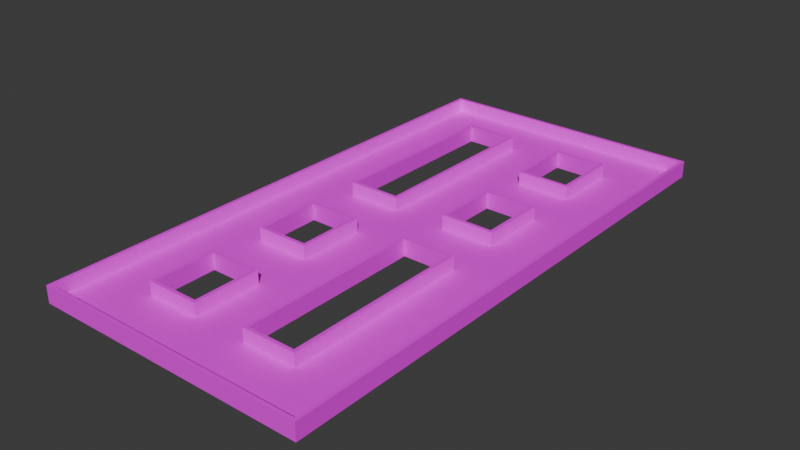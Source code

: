 # Source: mle-intermediate-1.blend  (saved by Blender 4.0.36; exported with 4.5.12 LTS)
import bpy
from mathutils import Matrix  # noqa: F401  (used for matrix-valued properties, if any)

bpy.ops.wm.read_factory_settings(use_empty=True)
scene = bpy.context.scene
scene.name = 'Scene'

# ---- collections
col_collection = bpy.data.collections.new('Collection'); scene.collection.children.link(col_collection)

# ---- images (referenced by path relative to the original .blend; pixels are not part of the script)
import os
ASSET_DIR = os.environ.get("B2B_ASSET_DIR", "")  # directory of the original .blend (textures are referenced by path, not embedded)
HERE = os.path.dirname(os.path.abspath(__file__))  # packed textures are extracted next to this script under _unpacked/

def load_image(name, relpath, width, height, colorspace="sRGB"):
    """Load a texture the original file referenced (path relative to the .blend, or extracted next to this script)."""
    p = next((c for c in (os.path.join(HERE, relpath), os.path.join(ASSET_DIR, relpath)) if relpath and os.path.exists(c)), "")
    if p:
        img = bpy.data.images.load(p, check_existing=True)
        img.name = name
    else:  # same state as the original file: an image datablock whose file is absent (Cycles renders it pink)
        img = bpy.data.images.new(name, width, height)
        img.source = "FILE"
        img.filepath = "//" + (relpath or name)
    img.colorspace_settings.name = colorspace
    return img
img_texture_08_png = load_image('texture_08.png', 'texture_08.png', 1024, 1024, 'sRGB')
img_texture_13_png = load_image('texture_13.png', 'texture_13.png', 1024, 1024, 'sRGB')

# ---- materials (node trees are filled in below, after node groups)
mat_floor = bpy.data.materials.new('Floor')
mat_floor.use_transparent_shadow = False
mat_wall = bpy.data.materials.new('Wall')
mat_wall.use_transparent_shadow = False

# ---- material node trees
mat_floor.use_nodes = True; mat_floor.node_tree.nodes.clear()
_N = mat_floor.node_tree.nodes; _L = mat_floor.node_tree.links
n0 = _N.new('ShaderNodeBsdfPrincipled'); n0.name = 'Principled BSDF'; n0.location = (10, 300)
n0.inputs[3].default_value = 1.45
n1 = _N.new('ShaderNodeOutputMaterial'); n1.name = 'Material Output'; n1.location = (300, 300)
n2 = _N.new('ShaderNodeTexImage'); n2.name = 'Image Texture'; n2.location = (-348, 281)
n2.image = img_texture_08_png
_L.new(n0.outputs[0], n1.inputs[0])
_L.new(n2.outputs[0], n0.inputs[0])
n1.is_active_output = True
mat_wall.use_nodes = True; mat_wall.node_tree.nodes.clear()
_N = mat_wall.node_tree.nodes; _L = mat_wall.node_tree.links
n0 = _N.new('ShaderNodeOutputMaterial'); n0.name = 'Material Output'; n0.location = (300, 300)
n1 = _N.new('ShaderNodeBsdfPrincipled'); n1.name = 'Principled BSDF'; n1.location = (-60, 290)
n1.inputs[3].default_value = 1.45
n2 = _N.new('ShaderNodeTexImage'); n2.name = 'Image Texture'; n2.location = (-361, 300)
n2.image = img_texture_13_png
_L.new(n1.outputs[0], n0.inputs[0])
_L.new(n2.outputs[0], n1.inputs[0])
n0.is_active_output = True

# ---- world
world_world = bpy.data.worlds.new('World'); scene.world = world_world
world_world.color = (0.05088, 0.05088, 0.05088)
world_world.use_sun_shadow = False
world_world.sun_shadow_jitter_overblur = 0.0

# ---- meshes
me_floor_plan = bpy.data.meshes.new('floor-plan')
me_floor_plan.from_pydata([(-10.0, 20.0, 0.0), (10.0, -20.0, 0.0), (10.0, 20.0, 0.0), (-10.0, -20.0, 0.0), (-10.0, 20.0, 1.0), (10.0, -20.0, 1.0), (10.0, 20.0, 1.0), (-10.0, -20.0, 1.0), (-2.0, 16.0, 0.0), (-2.0, 16.0, 1.0), (-6.0, 16.0, 1.0), (-6.0, 16.0, 0.0), (-6.0, 2.0, 1.0), (-6.0, 2.0, 0.0), (-2.0, 2.0, 1.0), (-2.0, 2.0, 0.0), (6.0, 16.0, 0.0), (6.0, 16.0, 1.0), (2.0, 16.0, 1.0), (2.0, 16.0, 0.0), (2.0, 11.0, 1.0), (2.0, 11.0, 0.0), (6.0, 11.0, 1.0), (6.0, 11.0, 0.0), (6.0, 7.0, 0.0), (6.0, 7.0, 1.0), (2.0, 7.0, 1.0), (2.0, 7.0, 0.0), (2.0, 2.0, 1.0), (2.0, 2.0, 0.0), (6.0, 2.0, 1.0), (6.0, 2.0, 0.0), (2.0, -16.0, 0.0), (2.0, -16.0, 1.0), (6.0, -16.0, 1.0), (6.0, -16.0, 0.0), (6.0, -2.0, 1.0), (6.0, -2.0, 0.0), (2.0, -2.0, 1.0), (2.0, -2.0, 0.0), (-6.0, -16.0, 0.0), (-6.0, -16.0, 1.0), (-2.0, -16.0, 1.0), (-2.0, -16.0, 0.0), (-2.0, -11.0, 1.0), (-2.0, -11.0, 0.0), (-6.0, -11.0, 1.0), (-6.0, -11.0, 0.0), (-6.0, -7.0, 0.0), (-6.0, -7.0, 1.0), (-2.0, -7.0, 1.0), (-2.0, -7.0, 0.0), (-2.0, -2.0, 1.0), (-2.0, -2.0, 0.0), (-6.0, -2.0, 1.0), (-6.0, -2.0, 0.0)], [], [(5, 6, 2, 1), (0, 4, 7, 3), (10, 9, 8, 11), (7, 5, 1, 3), (2, 6, 4, 0), (11, 13, 12, 10), (13, 15, 14, 12), (9, 14, 15, 8), (18, 17, 16, 19), (19, 21, 20, 18), (21, 23, 22, 20), (17, 22, 23, 16), (26, 25, 24, 27), (27, 29, 28, 26), (29, 31, 30, 28), (25, 30, 31, 24), (34, 33, 32, 35), (35, 37, 36, 34), (37, 39, 38, 36), (33, 38, 39, 32), (42, 41, 40, 43), (43, 45, 44, 42), (45, 47, 46, 44), (41, 46, 47, 40), (50, 49, 48, 51), (51, 53, 52, 50), (53, 55, 54, 52), (49, 54, 55, 48), (16, 23, 24, 31, 37, 35, 1, 2, 0, 11, 8, 19), (51, 48, 47, 45, 43, 32, 39, 37, 31, 29, 27, 24, 23, 21, 19, 8, 15, 13, 55, 53), (55, 13, 11, 0, 3, 1, 35, 32, 43, 40, 47, 48)])
me_floor_plan.polygons.foreach_set('material_index', [1, 1, 1, 1, 1, 1, 1, 1, 1, 1, 1, 1, 1, 1, 1, 1, 1, 1, 1, 1, 1, 1, 1, 1, 1, 1, 1, 1, 0, 0, 0])
_uv = me_floor_plan.uv_layers.new(name='UVMap')
_uv.uv.foreach_set('vector', [0.0, 0.0, 1.0, 0.0, 1.0, 1.0, 0.0, 1.0, 0.0, 0.0, 1.0, 0.0, 1.0, 1.0, 0.0, 1.0, 0.0, 0.0, 1.0, 0.0, 1.0, 1.0, 0.0, 1.0, 0.0, 0.0, 1.0, 0.0, 1.0, 1.0, 0.0, 1.0, 0.0, 0.0, 1.0, 0.0, 1.0, 1.0, 0.0, 1.0, 0.0, 0.0, 1.0, 0.0, 1.0, 1.0, 0.0, 1.0, 0.0, 0.0, 1.0, 0.0, 1.0, 1.0, 0.0, 1.0, 0.0, 0.0, 1.0, 0.0, 1.0, 1.0, 0.0, 1.0, 0.0, 0.0, 1.0, 0.0, 1.0, 1.0, 0.0, 1.0, 0.0, 0.0, 1.0, 0.0, 1.0, 1.0, 0.0, 1.0, 0.0, 0.0, 1.0, 0.0, 1.0, 1.0, 0.0, 1.0, 0.0, 0.0, 1.0, 0.0, 1.0, 1.0, 0.0, 1.0, 0.0, 0.0, 1.0, 0.0, 1.0, 1.0, 0.0, 1.0, 0.0, 0.0, 1.0, 0.0, 1.0, 1.0, 0.0, 1.0, 0.0, 0.0, 1.0, 0.0, 1.0, 1.0, 0.0, 1.0, 0.0, 0.0, 1.0, 0.0, 1.0, 1.0, 0.0, 1.0, 0.0, 0.0, 1.0, 0.0, 1.0, 1.0, 0.0, 1.0, 0.0, 0.0, 1.0, 0.0, 1.0, 1.0, 0.0, 1.0, 0.0, 0.0, 1.0, 0.0, 1.0, 1.0, 0.0, 1.0, 0.0, 0.0, 1.0, 0.0, 1.0, 1.0, 0.0, 1.0, 0.0, 0.0, 1.0, 0.0, 1.0, 1.0, 0.0, 1.0, 0.0, 0.0, 1.0, 0.0, 1.0, 1.0, 0.0, 1.0, 0.0, 0.0, 1.0, 0.0, 1.0, 1.0, 0.0, 1.0, 0.0, 0.0, 1.0, 0.0, 1.0, 1.0, 0.0, 1.0, 0.0, 0.0, 1.0, 0.0, 1.0, 1.0, 0.0, 1.0, 0.0, 0.0, 1.0, 0.0, 1.0, 1.0, 0.0, 1.0, 0.0, 0.0, 1.0, 0.0, 1.0, 1.0, 0.0, 1.0, 0.0, 0.0, 1.0, 0.0, 1.0, 1.0, 0.0, 1.0, 2.0, 2.0, 2.0, 4.5, 2.0, 6.5, 2.0, 9.0, 2.0, 11.0, 2.0, 18.0, 8.742e-07, 20.0, 1.667e-13, 3.815e-06, 10.0, -4.371e-07, 8.0, 2.0, 6.0, 2.0, 4.0, 2.0, 6.0, 13.5, 8.0, 13.5, 8.0, 15.5, 6.0, 15.5, 6.0, 18.0, 4.0, 18.0, 4.0, 11.0, 2.0, 11.0, 2.0, 9.0, 4.0, 9.0, 4.0, 6.5, 2.0, 6.5, 2.0, 4.5, 4.0, 4.5, 4.0, 2.0, 6.0, 2.0, 6.0, 9.0, 8.0, 9.0, 8.0, 11.0, 6.0, 11.0, 8.0, 11.0, 8.0, 9.0, 8.0, 2.0, 10.0, -4.371e-07, 10.0, 20.0, 8.742e-07, 20.0, 2.0, 18.0, 4.0, 18.0, 6.0, 18.0, 8.0, 18.0, 8.0, 15.5, 8.0, 13.5])
me_floor_plan.materials.append(mat_floor)
me_floor_plan.materials.append(mat_wall)
me_floor_plan.update()
me_floor_plan.normals_split_custom_set([tuple(v) for v in zip(*[iter([-1.0, 0.0, 0.0, -1.0, 0.0, 0.0, -1.0, 0.0, 0.0, -1.0, 0.0, 0.0, 1.0, 0.0, 0.0, 1.0, 0.0, 0.0, 1.0, 0.0, 0.0, 1.0, 0.0, 0.0, 0.0, 1.0, 0.0, 0.0, 1.0, 0.0, 0.0, 1.0, 0.0, 0.0, 1.0, 0.0, 0.0, 1.0, 0.0, 0.0, 1.0, 0.0, 0.0, 1.0, 0.0, 0.0, 1.0, 0.0, 0.0, -1.0, 0.0, 0.0, -1.0, 0.0, 0.0, -1.0, 0.0, 0.0, -1.0, 0.0, -1.0, 0.0, 0.0, -1.0, 0.0, 0.0, -1.0, 0.0, 0.0, -1.0, 0.0, 0.0, 0.0, -1.0, 0.0, 0.0, -1.0, 0.0, 0.0, -1.0, 0.0, 0.0, -1.0, 0.0, 1.0, 0.0, 0.0, 1.0, 0.0, 0.0, 1.0, 0.0, 0.0, 1.0, 0.0, 0.0, 0.0, 1.0, 0.0, 0.0, 1.0, 0.0, 0.0, 1.0, 0.0, 0.0, 1.0, 0.0, -1.0, 0.0, 0.0, -1.0, 0.0, 0.0, -1.0, 0.0, 0.0, -1.0, 0.0, 0.0, 0.0, -1.0, 0.0, 0.0, -1.0, 0.0, 0.0, -1.0, 0.0, 0.0, -1.0, 0.0, 1.0, 0.0, 0.0, 1.0, 0.0, 0.0, 1.0, 0.0, 0.0, 1.0, 0.0, 0.0, 0.0, 1.0, 0.0, 0.0, 1.0, 0.0, 0.0, 1.0, 0.0, 0.0, 1.0, 0.0, -1.0, 0.0, 0.0, -1.0, 0.0, 0.0, -1.0, 0.0, 0.0, -1.0, 0.0, 0.0, 0.0, -1.0, 0.0, 0.0, -1.0, 0.0, 0.0, -1.0, 0.0, 0.0, -1.0, 0.0, 1.0, 0.0, 0.0, 1.0, 0.0, 0.0, 1.0, 0.0, 0.0, 1.0, 0.0, 0.0, 0.0, -1.0, 0.0, 0.0, -1.0, 0.0, 0.0, -1.0, 0.0, 0.0, -1.0, 0.0, 1.0, -1.362e-07, 0.0, 1.0, -1.362e-07, 0.0, 1.0, -1.362e-07, 0.0, 1.0, -1.362e-07, 0.0, 0.0, 1.0, 0.0, 0.0, 1.0, 0.0, 0.0, 1.0, 0.0, 0.0, 1.0, 0.0, -1.0, 1.703e-07, 0.0, -1.0, 1.703e-07, 0.0, -1.0, 1.703e-07, 0.0, -1.0, 1.703e-07, 0.0, -2.384e-07, -1.0, 0.0, -2.384e-07, -1.0, 0.0, -2.384e-07, -1.0, 0.0, -2.384e-07, -1.0, 0.0, 1.0, -9.537e-08, 0.0, 1.0, -9.537e-08, 0.0, 1.0, -9.537e-08, 0.0, 1.0, -9.537e-08, 0.0, 2.384e-07, 1.0, 0.0, 2.384e-07, 1.0, 0.0, 2.384e-07, 1.0, 0.0, 2.384e-07, 1.0, 0.0, -1.0, 1.907e-07, 0.0, -1.0, 1.907e-07, 0.0, -1.0, 1.907e-07, 0.0, -1.0, 1.907e-07, 0.0, 0.0, -1.0, 0.0, 0.0, -1.0, 0.0, 0.0, -1.0, 0.0, 0.0, -1.0, 0.0, 1.0, -1.431e-07, 0.0, 1.0, -1.431e-07, 0.0, 1.0, -1.431e-07, 0.0, 1.0, -1.431e-07, 0.0, 0.0, 1.0, 0.0, 0.0, 1.0, 0.0, 0.0, 1.0, 0.0, 0.0, 1.0, 0.0, -1.0, 0.0, 0.0, -1.0, 0.0, 0.0, -1.0, 0.0, 0.0, -1.0, 0.0, 0.0, 0.0, 0.0, 1.0, 0.0, 0.0, 1.0, 0.0, 0.0, 1.0, 0.0, 0.0, 1.0, 0.0, 0.0, 1.0, 0.0, 0.0, 1.0, 0.0, 0.0, 1.0, 0.0, 0.0, 1.0, 0.0, 0.0, 1.0, 0.0, 0.0, 1.0, 0.0, 0.0, 1.0, 0.0, 0.0, 1.0, 0.0, 0.0, 1.0, 0.0, 0.0, 1.0, 0.0, 0.0, 1.0, 0.0, 0.0, 1.0, 0.0, 0.0, 1.0, 0.0, 0.0, 1.0, 0.0, 0.0, 1.0, 0.0, 0.0, 1.0, 0.0, 0.0, 1.0, 0.0, 0.0, 1.0, 0.0, 0.0, 1.0, 0.0, 0.0, 1.0, 0.0, 0.0, 1.0, 0.0, 0.0, 1.0, 0.0, 0.0, 1.0, 0.0, 0.0, 1.0, 0.0, 0.0, 1.0, 0.0, 0.0, 1.0, 0.0, 0.0, 1.0, 0.0, 0.0, 1.0, 0.0, 0.0, 1.0, 0.0, 0.0, 1.0, 0.0, 0.0, 1.0, 0.0, 0.0, 1.0, 0.0, 0.0, 1.0, 0.0, 0.0, 1.0, 0.0, 0.0, 1.0, 0.0, 0.0, 1.0, 0.0, 0.0, 1.0, 0.0, 0.0, 1.0, 0.0, 0.0, 1.0, 0.0, 0.0, 1.0])] * 3)])

# ---- objects
ob_player_spawn_000 = bpy.data.objects.new('player-spawn.000', None)
ob_enemy_spawn_000 = bpy.data.objects.new('enemy-spawn.000', None)
ob_floor_plan = bpy.data.objects.new('floor-plan', me_floor_plan)
ob_enemy_spawn_001 = bpy.data.objects.new('enemy-spawn.001', None)
ob_enemy_spawn_002 = bpy.data.objects.new('enemy-spawn.002', None)
ob_enemy_spawn_003 = bpy.data.objects.new('enemy-spawn.003', None)
ob_enemy_spawn_004 = bpy.data.objects.new('enemy-spawn.004', None)
ob_player_spawn_001 = bpy.data.objects.new('player-spawn.001', None)
ob_player_spawn_002 = bpy.data.objects.new('player-spawn.002', None)
ob_player_spawn_003 = bpy.data.objects.new('player-spawn.003', None)
ob_player_spawn_004 = bpy.data.objects.new('player-spawn.004', None)
ob_enemy_spawn_005 = bpy.data.objects.new('enemy-spawn.005', None)
ob_player_spawn_005 = bpy.data.objects.new('player-spawn.005', None)
ob_player_spawn_006 = bpy.data.objects.new('player-spawn.006', None)

# ---- transforms, parenting, visibility, modifiers, constraints
ob_player_spawn_000.parent = ob_floor_plan
ob_player_spawn_000.location = (-8.0, 0.0, 0.0)
ob_enemy_spawn_000.parent = ob_floor_plan
ob_enemy_spawn_000.location = (-8.0, -18.0, 0.0)
ob_floor_plan.location = (0.0, 0.0, 0.0)
_m = ob_floor_plan.modifiers.new('Solidify', 'SOLIDIFY')
_m.solidify_mode = 'NON_MANIFOLD'
_m.thickness = 0.25
_m.nonmanifold_boundary_mode = 'FLAT'
_m.nonmanifold_merge_threshold = 0.0
ob_enemy_spawn_001.parent = ob_floor_plan
ob_enemy_spawn_001.location = (0.0, -9.0, 0.0)
ob_enemy_spawn_002.parent = ob_floor_plan
ob_enemy_spawn_002.location = (8.0, -8.0, 0.0)
ob_enemy_spawn_003.parent = ob_floor_plan
ob_enemy_spawn_003.location = (8.0, -18.0, 0.0)
ob_enemy_spawn_004.parent = ob_floor_plan
ob_enemy_spawn_004.location = (-2.0, -18.0, 0.0)
ob_player_spawn_001.parent = ob_floor_plan
ob_player_spawn_001.location = (8.0, -13.0, 0.0)
ob_player_spawn_002.parent = ob_floor_plan
ob_player_spawn_002.location = (4.0, 9.0, 0.0)
ob_player_spawn_003.parent = ob_floor_plan
ob_player_spawn_003.location = (-5.0, 18.0, 0.0)
ob_player_spawn_004.parent = ob_floor_plan
ob_player_spawn_004.location = (8.0, 14.0, 0.0)
ob_enemy_spawn_005.parent = ob_floor_plan
ob_enemy_spawn_005.location = (8.0, 4.0, 0.0)
ob_player_spawn_005.parent = ob_floor_plan
ob_player_spawn_005.location = (-8.0, 8.0, 0.0)
ob_player_spawn_006.parent = ob_floor_plan
ob_player_spawn_006.location = (3.0, 18.0, 0.0)

# ---- collection membership
col_collection.objects.link(ob_player_spawn_000)
col_collection.objects.link(ob_enemy_spawn_000)
col_collection.objects.link(ob_floor_plan)
col_collection.objects.link(ob_enemy_spawn_001)
col_collection.objects.link(ob_enemy_spawn_002)
col_collection.objects.link(ob_enemy_spawn_003)
col_collection.objects.link(ob_enemy_spawn_004)
col_collection.objects.link(ob_player_spawn_001)
col_collection.objects.link(ob_player_spawn_002)
col_collection.objects.link(ob_player_spawn_003)
col_collection.objects.link(ob_player_spawn_004)
col_collection.objects.link(ob_enemy_spawn_005)
col_collection.objects.link(ob_player_spawn_005)
col_collection.objects.link(ob_player_spawn_006)

# ---- scene / render settings (as saved in the file)
scene.frame_start = 1; scene.frame_end = 250; scene.frame_set(0)
scene.render.engine = 'BLENDER_EEVEE_NEXT'
scene.cycles.sampling_pattern = 'TABULATED_SOBOL'
bpy.context.view_layer.update()

# ---- added for rendering (the .blend has no active camera and no usable light): camera, sun
cam_auto = bpy.data.cameras.new('AutoCamera')
cam_auto.lens = 50.0
cam_auto.sensor_width = 36.0
cam_auto.clip_end = 1000.0
ob_auto_camera = bpy.data.objects.new('AutoCamera', cam_auto)
scene.collection.objects.link(ob_auto_camera)
ob_auto_camera.location = (42.0144, -50.4173, 33.9865)
ob_auto_camera.rotation_euler = (1.09748, -7.21219e-08, 0.694738)
scene.camera = ob_auto_camera
light_auto_sun = bpy.data.lights.new('AutoSun', 'SUN')
light_auto_sun.energy = 3.0
light_auto_sun.angle = 0.0523599
ob_auto_sun = bpy.data.objects.new('AutoSun', light_auto_sun)
scene.collection.objects.link(ob_auto_sun)
ob_auto_sun.rotation_euler = (0.872665, 0.174533, 0.523599)
bpy.context.view_layer.update()
